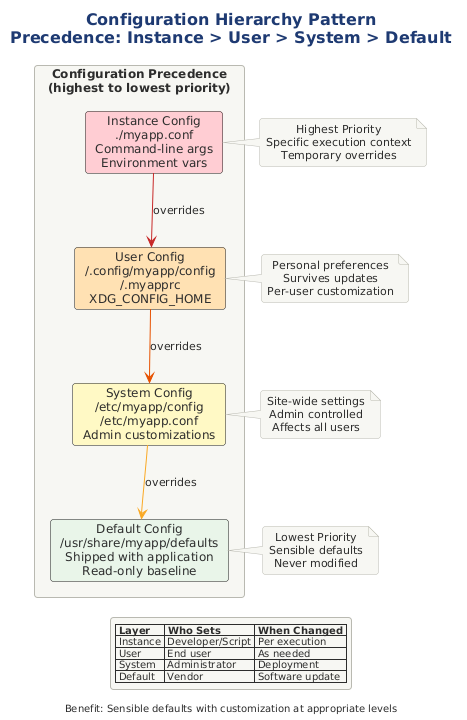

The diagram above was rendered by PlantUML. Its source (embedded in the PNG):
@startuml

!include ../../../../../../tooling/styles/plantuml/structural/component-diagram-style.iuml

skinparam card {
    RoundCorner 6
}

title Configuration Hierarchy Pattern\nPrecedence: Instance > User > System > Default

rectangle "Configuration Precedence\n(highest to lowest priority)" as main {
    
    card "Instance Config\n./myapp.conf\nCommand-line args\nEnvironment vars" as instance #FFCDD2
    
    card "User Config\n~/.config/myapp/config\n~/.myapprc\nXDG_CONFIG_HOME" as user #FFE0B2
    
    card "System Config\n/etc/myapp/config\n/etc/myapp.conf\nAdmin customizations" as system #FFF9C4
    
    card "Default Config\n/usr/share/myapp/defaults\nShipped with application\nRead-only baseline" as default #E8F5E9
    
    instance -[#C62828]down-> user : overrides
    user -[#E65100]down-> system : overrides
    system -[#F9A825]down-> default : overrides
}

note right of instance
  Highest Priority
  Specific execution context
  Temporary overrides
end note

note right of user
  Personal preferences
  Survives updates
  Per-user customization
end note

note right of system
  Site-wide settings
  Admin controlled
  Affects all users
end note

note right of default
  Lowest Priority
  Sensible defaults
  Never modified
end note

legend bottom
  |= Layer |= Who Sets |= When Changed |
  | Instance | Developer/Script | Per execution |
  | User | End user | As needed |
  | System | Administrator | Deployment |
  | Default | Vendor | Software update |
endlegend

center footer Benefit: Sensible defaults with customization at appropriate levels
@enduml